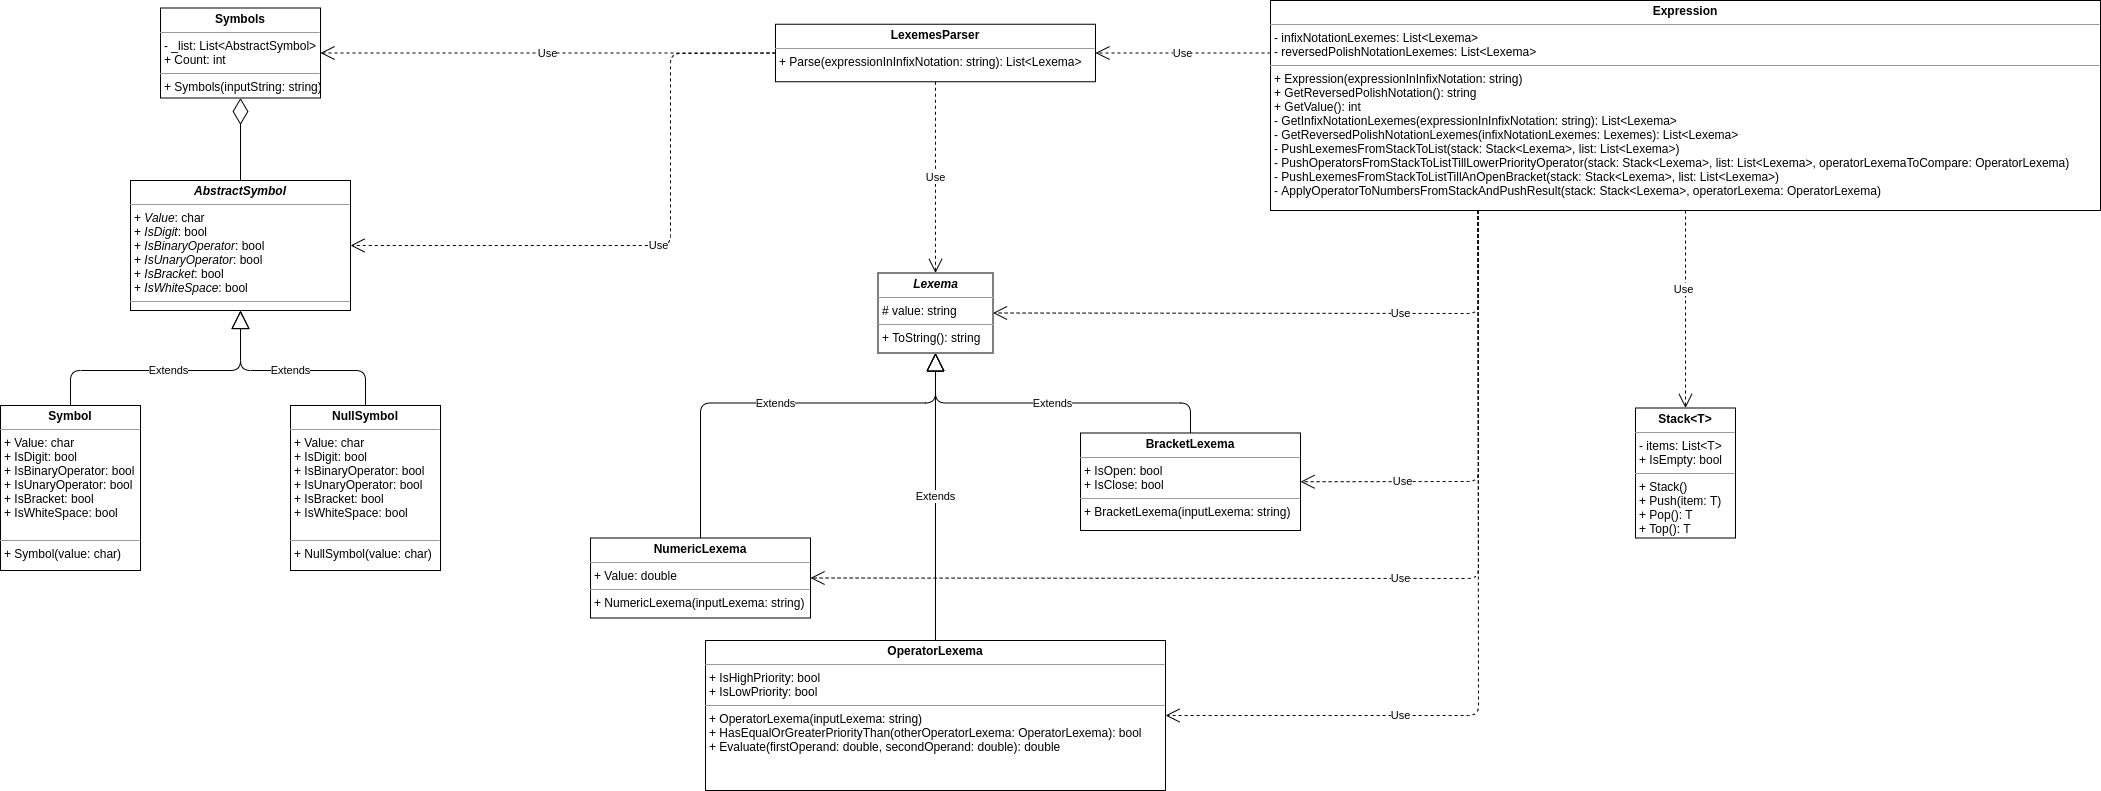

The diagram above was exported from draw.io. Its source (the exported page's mxGraphModel, read from the mxfile embedded in the PNG):
<mxGraphModel dx="3009" dy="806" grid="1" gridSize="10" guides="1" tooltips="1" connect="1" arrows="1" fold="1" page="1" pageScale="1" pageWidth="827" pageHeight="1169" math="0" shadow="0">
  <root>
    <mxCell id="0" />
    <mxCell id="1" parent="0" />
    <mxCell id="5w6ZtGr17PUwjaZb61xD-25" value="&lt;p style=&quot;margin: 0px ; margin-top: 4px ; text-align: center&quot;&gt;&lt;b&gt;&lt;i&gt;Lexema&lt;/i&gt;&lt;/b&gt;&lt;/p&gt;&lt;hr size=&quot;1&quot;&gt;&lt;p style=&quot;margin: 0px ; margin-left: 4px&quot;&gt;# value: string&lt;/p&gt;&lt;hr size=&quot;1&quot;&gt;&lt;p style=&quot;margin: 0px ; margin-left: 4px&quot;&gt;+ ToString(): string&lt;/p&gt;" style="verticalAlign=top;align=left;overflow=fill;fontSize=12;fontFamily=Helvetica;html=1;" parent="1" vertex="1">
      <mxGeometry x="-462.5" y="362.5" width="115" height="80" as="geometry" />
    </mxCell>
    <mxCell id="5w6ZtGr17PUwjaZb61xD-31" value="&lt;p style=&quot;margin: 0px ; margin-top: 4px ; text-align: center&quot;&gt;&lt;b&gt;Stack&amp;lt;T&amp;gt;&lt;/b&gt;&lt;/p&gt;&lt;hr size=&quot;1&quot;&gt;&lt;p style=&quot;margin: 0px ; margin-left: 4px&quot;&gt;- items: List&amp;lt;T&amp;gt;&lt;/p&gt;&lt;p style=&quot;margin: 0px ; margin-left: 4px&quot;&gt;+ IsEmpty: bool&lt;br&gt;&lt;/p&gt;&lt;hr size=&quot;1&quot;&gt;&lt;p style=&quot;margin: 0px ; margin-left: 4px&quot;&gt;+ Stack()&lt;/p&gt;&lt;p style=&quot;margin: 0px ; margin-left: 4px&quot;&gt;+ Push(item: T)&lt;/p&gt;&lt;p style=&quot;margin: 0px ; margin-left: 4px&quot;&gt;+ Pop(): T&lt;/p&gt;&lt;p style=&quot;margin: 0px ; margin-left: 4px&quot;&gt;+ Top(): T&lt;/p&gt;" style="verticalAlign=top;align=left;overflow=fill;fontSize=12;fontFamily=Helvetica;html=1;" parent="1" vertex="1">
      <mxGeometry x="295" y="497.5" width="100" height="130" as="geometry" />
    </mxCell>
    <mxCell id="5w6ZtGr17PUwjaZb61xD-33" value="&lt;p style=&quot;margin: 0px ; margin-top: 4px ; text-align: center&quot;&gt;&lt;b&gt;Expression&lt;/b&gt;&lt;/p&gt;&lt;hr size=&quot;1&quot;&gt;&lt;p style=&quot;margin: 0px ; margin-left: 4px&quot;&gt;- infixNotationLexemes: List&amp;lt;Lexema&amp;gt;&lt;/p&gt;&lt;p style=&quot;margin: 0px ; margin-left: 4px&quot;&gt;- reversedPolishNotationLexemes: List&amp;lt;Lexema&amp;gt;&lt;br&gt;&lt;/p&gt;&lt;hr size=&quot;1&quot;&gt;&lt;p style=&quot;margin: 0px ; margin-left: 4px&quot;&gt;+ Expression(expressionInInfixNotation: string)&lt;br style=&quot;padding: 0px ; margin: 0px&quot;&gt;+ GetReversedPolishNotation(): string&lt;br style=&quot;padding: 0px ; margin: 0px&quot;&gt;+ GetValue(): int&lt;br&gt;- GetInfixNotationLexemes(expressionInInfixNotation: string): List&amp;lt;Lexema&amp;gt;&lt;/p&gt;&lt;p style=&quot;margin: 0px ; margin-left: 4px&quot;&gt;- GetReversedPolishNotationLexemes(infixNotationLexemes: Lexemes): List&amp;lt;Lexema&amp;gt;&lt;/p&gt;&lt;p style=&quot;margin: 0px ; margin-left: 4px&quot;&gt;-&amp;nbsp;PushLexemesFromStackToList(stack:&amp;nbsp;Stack&amp;lt;Lexema&amp;gt;,&amp;nbsp;list:&amp;nbsp;List&amp;lt;Lexema&amp;gt;&lt;span&gt;)&lt;/span&gt;&lt;/p&gt;&lt;p style=&quot;margin: 0px ; margin-left: 4px&quot;&gt;-&amp;nbsp;PushOperatorsFromStackToListTillLowerPriorityOperator(stack: Stack&amp;lt;Lexema&amp;gt;, list: List&amp;lt;Lexema&amp;gt;, operatorLexemaToCompare: OperatorLexema)&lt;br&gt;-&amp;nbsp;PushLexemesFromStackToListTillAnOpenBracket(stack: Stack&amp;lt;Lexema&amp;gt;, list: List&amp;lt;Lexema&amp;gt;)&lt;br&gt;-&amp;nbsp;ApplyOperatorToNumbersFromStackAndPushResult(stack: Stack&amp;lt;Lexema&amp;gt;, operatorLexema: OperatorLexema)&lt;/p&gt;" style="verticalAlign=top;align=left;overflow=fill;fontSize=12;fontFamily=Helvetica;html=1;" parent="1" vertex="1">
      <mxGeometry x="-70" y="90" width="830" height="210" as="geometry" />
    </mxCell>
    <mxCell id="5w6ZtGr17PUwjaZb61xD-34" value="&lt;p style=&quot;margin: 0px ; margin-top: 4px ; text-align: center&quot;&gt;&lt;b&gt;NumericLexema&lt;/b&gt;&lt;/p&gt;&lt;hr size=&quot;1&quot;&gt;&lt;p style=&quot;margin: 0px ; margin-left: 4px&quot;&gt;+ Value: double&lt;/p&gt;&lt;hr size=&quot;1&quot;&gt;&lt;p style=&quot;margin: 0px ; margin-left: 4px&quot;&gt;+ NumericLexema(inputLexema: string)&lt;/p&gt;" style="verticalAlign=top;align=left;overflow=fill;fontSize=12;fontFamily=Helvetica;html=1;" parent="1" vertex="1">
      <mxGeometry x="-750" y="627.5" width="220" height="80" as="geometry" />
    </mxCell>
    <mxCell id="5w6ZtGr17PUwjaZb61xD-35" value="&lt;p style=&quot;margin: 0px ; margin-top: 4px ; text-align: center&quot;&gt;&lt;b&gt;OperatorLexema&lt;/b&gt;&lt;/p&gt;&lt;hr size=&quot;1&quot;&gt;&lt;p style=&quot;margin: 0px ; margin-left: 4px&quot;&gt;+ IsHighPriority: bool&lt;/p&gt;&lt;p style=&quot;margin: 0px ; margin-left: 4px&quot;&gt;+ IsLowPriority: bool&lt;/p&gt;&lt;hr size=&quot;1&quot;&gt;&lt;p style=&quot;margin: 0px ; margin-left: 4px&quot;&gt;+ OperatorLexema(inputLexema: string)&lt;/p&gt;&lt;p style=&quot;margin: 0px ; margin-left: 4px&quot;&gt;+ HasEqualOrGreaterPriorityThan(otherOperatorLexema: OperatorLexema): bool&lt;/p&gt;&lt;p style=&quot;margin: 0px ; margin-left: 4px&quot;&gt;+ Evaluate(firstOperand: double, secondOperand: double): double&lt;/p&gt;" style="verticalAlign=top;align=left;overflow=fill;fontSize=12;fontFamily=Helvetica;html=1;" parent="1" vertex="1">
      <mxGeometry x="-635" y="730" width="460" height="150" as="geometry" />
    </mxCell>
    <mxCell id="5w6ZtGr17PUwjaZb61xD-36" value="&lt;p style=&quot;margin: 0px ; margin-top: 4px ; text-align: center&quot;&gt;&lt;b&gt;BracketLexema&lt;/b&gt;&lt;/p&gt;&lt;hr size=&quot;1&quot;&gt;&lt;p style=&quot;margin: 0px ; margin-left: 4px&quot;&gt;+ IsOpen: bool&lt;/p&gt;&lt;p style=&quot;margin: 0px ; margin-left: 4px&quot;&gt;+ IsClose: bool&lt;/p&gt;&lt;hr size=&quot;1&quot;&gt;&lt;p style=&quot;margin: 0px ; margin-left: 4px&quot;&gt;+ BracketLexema(inputLexema: string)&lt;/p&gt;" style="verticalAlign=top;align=left;overflow=fill;fontSize=12;fontFamily=Helvetica;html=1;" parent="1" vertex="1">
      <mxGeometry x="-260" y="522.5" width="220" height="97.5" as="geometry" />
    </mxCell>
    <mxCell id="IFcG0flPVLFjB6xBAdQQ-2" value="&lt;p style=&quot;margin: 0px ; margin-top: 4px ; text-align: center&quot;&gt;&lt;b&gt;Symbol&lt;/b&gt;&lt;/p&gt;&lt;hr size=&quot;1&quot;&gt;&lt;p style=&quot;margin: 0px 0px 0px 4px&quot;&gt;+&amp;nbsp;Value: char&lt;/p&gt;&lt;p style=&quot;margin: 0px 0px 0px 4px&quot;&gt;+&amp;nbsp;IsDigit: bool&lt;/p&gt;&lt;p style=&quot;margin: 0px 0px 0px 4px&quot;&gt;+&amp;nbsp;IsBinaryOperator: bool&lt;br&gt;&lt;/p&gt;&lt;p style=&quot;margin: 0px 0px 0px 4px&quot;&gt;+&amp;nbsp;IsUnaryOperator: bool&lt;br&gt;&lt;/p&gt;&lt;p style=&quot;margin: 0px 0px 0px 4px&quot;&gt;+&amp;nbsp;IsBracket: bool&lt;br&gt;&lt;/p&gt;&lt;p style=&quot;margin: 0px 0px 0px 4px&quot;&gt;+&amp;nbsp;IsWhiteSpace: bool&lt;br&gt;&lt;/p&gt;&lt;div&gt;&lt;br&gt;&lt;/div&gt;&lt;hr size=&quot;1&quot;&gt;&lt;p style=&quot;margin: 0px ; margin-left: 4px&quot;&gt;+ Symbol(value: char)&lt;/p&gt;" style="verticalAlign=top;align=left;overflow=fill;fontSize=12;fontFamily=Helvetica;html=1;" parent="1" vertex="1">
      <mxGeometry x="-1340" y="495" width="140" height="165" as="geometry" />
    </mxCell>
    <mxCell id="IFcG0flPVLFjB6xBAdQQ-3" value="&lt;p style=&quot;margin: 0px ; margin-top: 4px ; text-align: center&quot;&gt;&lt;b&gt;LexemesParser&lt;/b&gt;&lt;/p&gt;&lt;hr size=&quot;1&quot;&gt;&lt;p style=&quot;margin: 0px ; margin-left: 4px&quot;&gt;&lt;/p&gt;&lt;p style=&quot;margin: 0px ; margin-left: 4px&quot;&gt;+ Parse(expressionInInfixNotation: string):&amp;nbsp;List&amp;lt;Lexema&amp;gt;&lt;br&gt;&lt;/p&gt;" style="verticalAlign=top;align=left;overflow=fill;fontSize=12;fontFamily=Helvetica;html=1;" parent="1" vertex="1">
      <mxGeometry x="-565" y="113.75" width="320" height="57.5" as="geometry" />
    </mxCell>
    <mxCell id="IFcG0flPVLFjB6xBAdQQ-7" value="Use" style="endArrow=open;endSize=12;dashed=1;html=1;exitX=0;exitY=0.25;exitDx=0;exitDy=0;entryX=1;entryY=0.5;entryDx=0;entryDy=0;" parent="1" source="5w6ZtGr17PUwjaZb61xD-33" target="IFcG0flPVLFjB6xBAdQQ-3" edge="1">
      <mxGeometry width="160" relative="1" as="geometry">
        <mxPoint x="-180" y="142" as="sourcePoint" />
        <mxPoint x="-20" y="142" as="targetPoint" />
      </mxGeometry>
    </mxCell>
    <mxCell id="IFcG0flPVLFjB6xBAdQQ-9" value="Extends" style="endArrow=block;endSize=16;endFill=0;html=1;entryX=0.5;entryY=1;entryDx=0;entryDy=0;exitX=0.5;exitY=0;exitDx=0;exitDy=0;" parent="1" source="5w6ZtGr17PUwjaZb61xD-34" target="5w6ZtGr17PUwjaZb61xD-25" edge="1">
      <mxGeometry width="160" relative="1" as="geometry">
        <mxPoint x="-220" y="552.5" as="sourcePoint" />
        <mxPoint x="-60" y="552.5" as="targetPoint" />
        <Array as="points">
          <mxPoint x="-640" y="492.5" />
          <mxPoint x="-405" y="492.5" />
        </Array>
      </mxGeometry>
    </mxCell>
    <mxCell id="IFcG0flPVLFjB6xBAdQQ-10" value="Extends" style="endArrow=block;endSize=16;endFill=0;html=1;entryX=0.5;entryY=1;entryDx=0;entryDy=0;exitX=0.5;exitY=0;exitDx=0;exitDy=0;" parent="1" target="5w6ZtGr17PUwjaZb61xD-25" edge="1">
      <mxGeometry width="160" relative="1" as="geometry">
        <mxPoint x="-150" y="522.5" as="sourcePoint" />
        <mxPoint x="-310" y="532.5" as="targetPoint" />
        <Array as="points">
          <mxPoint x="-150" y="492.5" />
          <mxPoint x="-405" y="492.5" />
        </Array>
      </mxGeometry>
    </mxCell>
    <mxCell id="IFcG0flPVLFjB6xBAdQQ-11" value="Extends" style="endArrow=block;endSize=16;endFill=0;html=1;exitX=0.5;exitY=0;exitDx=0;exitDy=0;" parent="1" source="5w6ZtGr17PUwjaZb61xD-35" edge="1">
      <mxGeometry width="160" relative="1" as="geometry">
        <mxPoint x="-470" y="562" as="sourcePoint" />
        <mxPoint x="-405" y="442.5" as="targetPoint" />
      </mxGeometry>
    </mxCell>
    <mxCell id="IFcG0flPVLFjB6xBAdQQ-12" value="&lt;p style=&quot;margin: 0px ; margin-top: 4px ; text-align: center&quot;&gt;&lt;b&gt;Symbols&lt;/b&gt;&lt;/p&gt;&lt;hr size=&quot;1&quot;&gt;&lt;p style=&quot;margin: 0px ; margin-left: 4px&quot;&gt;- _list: List&amp;lt;AbstractSymbol&amp;gt;&lt;/p&gt;&lt;p style=&quot;margin: 0px ; margin-left: 4px&quot;&gt;+ Count: int&lt;/p&gt;&lt;hr size=&quot;1&quot;&gt;&lt;p style=&quot;margin: 0px ; margin-left: 4px&quot;&gt;+ Symbols(inputString: string)&lt;/p&gt;" style="verticalAlign=top;align=left;overflow=fill;fontSize=12;fontFamily=Helvetica;html=1;" parent="1" vertex="1">
      <mxGeometry x="-1180" y="97.5" width="160" height="90" as="geometry" />
    </mxCell>
    <mxCell id="IFcG0flPVLFjB6xBAdQQ-13" value="Use" style="endArrow=open;endSize=12;dashed=1;html=1;entryX=1;entryY=0.5;entryDx=0;entryDy=0;exitX=0;exitY=0.5;exitDx=0;exitDy=0;" parent="1" source="IFcG0flPVLFjB6xBAdQQ-3" target="IFcG0flPVLFjB6xBAdQQ-12" edge="1">
      <mxGeometry width="160" relative="1" as="geometry">
        <mxPoint x="-385" y="175" as="sourcePoint" />
        <mxPoint x="-850" y="260" as="targetPoint" />
      </mxGeometry>
    </mxCell>
    <mxCell id="IFcG0flPVLFjB6xBAdQQ-14" value="&lt;p style=&quot;margin: 0px ; margin-top: 4px ; text-align: center&quot;&gt;&lt;b&gt;&lt;i&gt;AbstractSymbol&lt;/i&gt;&lt;/b&gt;&lt;/p&gt;&lt;hr size=&quot;1&quot;&gt;&lt;p style=&quot;margin: 0px ; margin-left: 4px&quot;&gt;+ &lt;i&gt;Value&lt;/i&gt;: char&lt;/p&gt;&lt;p style=&quot;margin: 0px ; margin-left: 4px&quot;&gt;+ &lt;i&gt;IsDigit&lt;/i&gt;: bool&lt;/p&gt;&lt;p style=&quot;margin: 0px ; margin-left: 4px&quot;&gt;+&amp;nbsp;&lt;i&gt;IsBinaryOperator&lt;/i&gt;: bool&lt;br&gt;&lt;/p&gt;&lt;p style=&quot;margin: 0px ; margin-left: 4px&quot;&gt;+&amp;nbsp;&lt;i&gt;IsUnaryOperator&lt;/i&gt;: bool&lt;br&gt;&lt;/p&gt;&lt;p style=&quot;margin: 0px ; margin-left: 4px&quot;&gt;+&amp;nbsp;&lt;i&gt;IsBracket&lt;/i&gt;: bool&lt;br&gt;&lt;/p&gt;&lt;p style=&quot;margin: 0px ; margin-left: 4px&quot;&gt;+&amp;nbsp;&lt;i&gt;IsWhiteSpace&lt;/i&gt;: bool&lt;br&gt;&lt;/p&gt;&lt;hr size=&quot;1&quot;&gt;&lt;p style=&quot;margin: 0px ; margin-left: 4px&quot;&gt;&lt;br&gt;&lt;/p&gt;" style="verticalAlign=top;align=left;overflow=fill;fontSize=12;fontFamily=Helvetica;html=1;" parent="1" vertex="1">
      <mxGeometry x="-1210" y="270" width="220" height="130" as="geometry" />
    </mxCell>
    <mxCell id="IFcG0flPVLFjB6xBAdQQ-15" value="" style="endArrow=diamondThin;endFill=0;endSize=24;html=1;entryX=0.5;entryY=1;entryDx=0;entryDy=0;exitX=0.5;exitY=0;exitDx=0;exitDy=0;" parent="1" source="IFcG0flPVLFjB6xBAdQQ-14" target="IFcG0flPVLFjB6xBAdQQ-12" edge="1">
      <mxGeometry width="160" relative="1" as="geometry">
        <mxPoint x="-880" y="460" as="sourcePoint" />
        <mxPoint x="-720" y="460" as="targetPoint" />
      </mxGeometry>
    </mxCell>
    <mxCell id="IFcG0flPVLFjB6xBAdQQ-16" value="&lt;p style=&quot;margin: 0px ; margin-top: 4px ; text-align: center&quot;&gt;&lt;b&gt;NullSymbol&lt;/b&gt;&lt;/p&gt;&lt;hr size=&quot;1&quot;&gt;&lt;p style=&quot;margin: 0px 0px 0px 4px&quot;&gt;+&amp;nbsp;Value: char&lt;/p&gt;&lt;p style=&quot;margin: 0px 0px 0px 4px&quot;&gt;+&amp;nbsp;IsDigit: bool&lt;/p&gt;&lt;p style=&quot;margin: 0px 0px 0px 4px&quot;&gt;+&amp;nbsp;IsBinaryOperator: bool&lt;br&gt;&lt;/p&gt;&lt;p style=&quot;margin: 0px 0px 0px 4px&quot;&gt;+&amp;nbsp;IsUnaryOperator: bool&lt;br&gt;&lt;/p&gt;&lt;p style=&quot;margin: 0px 0px 0px 4px&quot;&gt;+&amp;nbsp;IsBracket: bool&lt;br&gt;&lt;/p&gt;&lt;p style=&quot;margin: 0px 0px 0px 4px&quot;&gt;+&amp;nbsp;IsWhiteSpace: bool&lt;br&gt;&lt;/p&gt;&lt;div&gt;&lt;br&gt;&lt;/div&gt;&lt;hr size=&quot;1&quot;&gt;&lt;p style=&quot;margin: 0px ; margin-left: 4px&quot;&gt;+ NullSymbol(value: char)&lt;/p&gt;" style="verticalAlign=top;align=left;overflow=fill;fontSize=12;fontFamily=Helvetica;html=1;" parent="1" vertex="1">
      <mxGeometry x="-1050" y="495" width="150" height="165" as="geometry" />
    </mxCell>
    <mxCell id="IFcG0flPVLFjB6xBAdQQ-17" value="Extends" style="endArrow=block;endSize=16;endFill=0;html=1;entryX=0.5;entryY=1;entryDx=0;entryDy=0;exitX=0.5;exitY=0;exitDx=0;exitDy=0;" parent="1" source="IFcG0flPVLFjB6xBAdQQ-2" target="IFcG0flPVLFjB6xBAdQQ-14" edge="1">
      <mxGeometry width="160" relative="1" as="geometry">
        <mxPoint x="-880" y="460" as="sourcePoint" />
        <mxPoint x="-720" y="460" as="targetPoint" />
        <Array as="points">
          <mxPoint x="-1270" y="460" />
          <mxPoint x="-1100" y="460" />
        </Array>
      </mxGeometry>
    </mxCell>
    <mxCell id="IFcG0flPVLFjB6xBAdQQ-18" value="Extends" style="endArrow=block;endSize=16;endFill=0;html=1;entryX=0.5;entryY=1;entryDx=0;entryDy=0;exitX=0.5;exitY=0;exitDx=0;exitDy=0;" parent="1" source="IFcG0flPVLFjB6xBAdQQ-16" target="IFcG0flPVLFjB6xBAdQQ-14" edge="1">
      <mxGeometry width="160" relative="1" as="geometry">
        <mxPoint x="-880" y="460" as="sourcePoint" />
        <mxPoint x="-720" y="460" as="targetPoint" />
        <Array as="points">
          <mxPoint x="-975" y="460" />
          <mxPoint x="-1100" y="460" />
        </Array>
      </mxGeometry>
    </mxCell>
    <mxCell id="IFcG0flPVLFjB6xBAdQQ-19" value="Use" style="endArrow=open;endSize=12;dashed=1;html=1;exitX=0.5;exitY=1;exitDx=0;exitDy=0;entryX=0.5;entryY=0;entryDx=0;entryDy=0;" parent="1" source="5w6ZtGr17PUwjaZb61xD-33" target="5w6ZtGr17PUwjaZb61xD-31" edge="1">
      <mxGeometry x="-0.197" y="-1" width="160" relative="1" as="geometry">
        <mxPoint x="-110" y="380" as="sourcePoint" />
        <mxPoint x="347" y="410" as="targetPoint" />
        <mxPoint x="-1" as="offset" />
      </mxGeometry>
    </mxCell>
    <mxCell id="Rox-_kPhWij_iyuod7vR-7" value="Use" style="endArrow=open;endSize=12;dashed=1;html=1;exitX=0;exitY=0.5;exitDx=0;exitDy=0;entryX=1;entryY=0.5;entryDx=0;entryDy=0;" edge="1" parent="1" source="IFcG0flPVLFjB6xBAdQQ-3" target="IFcG0flPVLFjB6xBAdQQ-14">
      <mxGeometry width="160" relative="1" as="geometry">
        <mxPoint x="-485" y="190" as="sourcePoint" />
        <mxPoint x="-485" y="440" as="targetPoint" />
        <Array as="points">
          <mxPoint x="-670" y="143" />
          <mxPoint x="-670" y="335" />
        </Array>
      </mxGeometry>
    </mxCell>
    <mxCell id="Rox-_kPhWij_iyuod7vR-8" value="Use" style="endArrow=open;endSize=12;dashed=1;html=1;exitX=0.5;exitY=1;exitDx=0;exitDy=0;entryX=0.5;entryY=0;entryDx=0;entryDy=0;" edge="1" parent="1" source="IFcG0flPVLFjB6xBAdQQ-3" target="5w6ZtGr17PUwjaZb61xD-25">
      <mxGeometry width="160" relative="1" as="geometry">
        <mxPoint x="-400" y="510" as="sourcePoint" />
        <mxPoint x="-240" y="510" as="targetPoint" />
      </mxGeometry>
    </mxCell>
    <mxCell id="Rox-_kPhWij_iyuod7vR-9" value="Use" style="endArrow=open;endSize=12;dashed=1;html=1;exitX=0.25;exitY=1;exitDx=0;exitDy=0;entryX=1;entryY=0.5;entryDx=0;entryDy=0;" edge="1" parent="1" source="5w6ZtGr17PUwjaZb61xD-33" target="5w6ZtGr17PUwjaZb61xD-25">
      <mxGeometry x="-0.3849" width="160" relative="1" as="geometry">
        <mxPoint x="10" y="430" as="sourcePoint" />
        <mxPoint x="170" y="430" as="targetPoint" />
        <Array as="points">
          <mxPoint x="138" y="403" />
        </Array>
        <mxPoint as="offset" />
      </mxGeometry>
    </mxCell>
    <mxCell id="Rox-_kPhWij_iyuod7vR-11" value="Use" style="endArrow=open;endSize=12;dashed=1;html=1;exitX=0.25;exitY=1;exitDx=0;exitDy=0;entryX=1;entryY=0.5;entryDx=0;entryDy=0;" edge="1" parent="1" source="5w6ZtGr17PUwjaZb61xD-33" target="5w6ZtGr17PUwjaZb61xD-36">
      <mxGeometry x="0.5465" width="160" relative="1" as="geometry">
        <mxPoint x="140" y="460" as="sourcePoint" />
        <mxPoint x="140" y="657.5" as="targetPoint" />
        <mxPoint as="offset" />
        <Array as="points">
          <mxPoint x="138" y="571" />
        </Array>
      </mxGeometry>
    </mxCell>
    <mxCell id="Rox-_kPhWij_iyuod7vR-12" value="Use" style="endArrow=open;endSize=12;dashed=1;html=1;exitX=0.25;exitY=1;exitDx=0;exitDy=0;entryX=1;entryY=0.5;entryDx=0;entryDy=0;" edge="1" parent="1" source="5w6ZtGr17PUwjaZb61xD-33" target="5w6ZtGr17PUwjaZb61xD-34">
      <mxGeometry x="-0.139" width="160" relative="1" as="geometry">
        <mxPoint x="160" y="510" as="sourcePoint" />
        <mxPoint x="160" y="707.5" as="targetPoint" />
        <mxPoint as="offset" />
        <Array as="points">
          <mxPoint x="138" y="668" />
        </Array>
      </mxGeometry>
    </mxCell>
    <mxCell id="Rox-_kPhWij_iyuod7vR-13" value="Use" style="endArrow=open;endSize=12;dashed=1;html=1;exitX=0.25;exitY=1;exitDx=0;exitDy=0;entryX=1;entryY=0.5;entryDx=0;entryDy=0;" edge="1" parent="1" source="5w6ZtGr17PUwjaZb61xD-33" target="5w6ZtGr17PUwjaZb61xD-35">
      <mxGeometry x="0.4254" width="160" relative="1" as="geometry">
        <mxPoint x="-160" y="670" as="sourcePoint" />
        <mxPoint y="670" as="targetPoint" />
        <Array as="points">
          <mxPoint x="138" y="805" />
        </Array>
        <mxPoint as="offset" />
      </mxGeometry>
    </mxCell>
  </root>
</mxGraphModel>